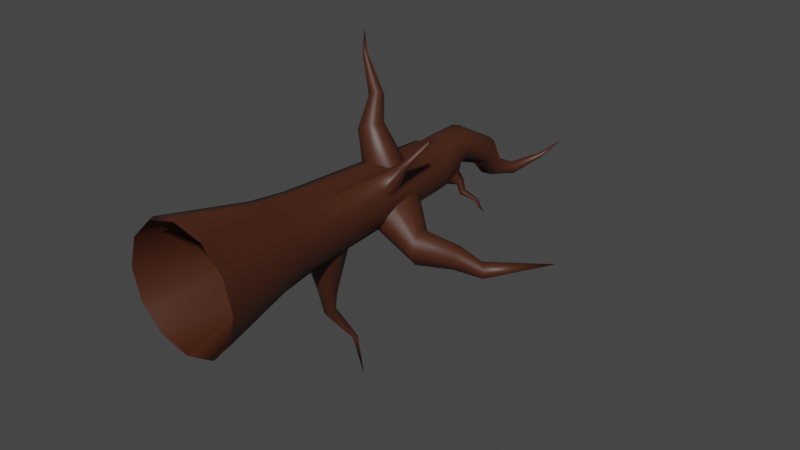 # Source: tree1.blend  (saved by Blender 2.91.10; exported with 4.5.12 LTS)
import bpy
from mathutils import Matrix  # noqa: F401  (used for matrix-valued properties, if any)

bpy.ops.wm.read_factory_settings(use_empty=True)
scene = bpy.context.scene
scene.name = 'Scene'

# ---- collections
col_collection = bpy.data.collections.new('Collection'); scene.collection.children.link(col_collection)

# ---- materials (node trees are filled in below, after node groups)
mat_tree = bpy.data.materials.new('tree')
mat_tree.use_transparent_shadow = False

# ---- material node trees
mat_tree.use_nodes = True; mat_tree.node_tree.nodes.clear()
_N = mat_tree.node_tree.nodes; _L = mat_tree.node_tree.links
n0 = _N.new('ShaderNodeBsdfPrincipled'); n0.name = 'Principled BSDF'; n0.location = (10, 300)
n0.distribution = 'GGX'
n0.subsurface_method = 'BURLEY'
n0.inputs[0].default_value = (0.06072, 0.01688, 0.006853, 1.0)
n0.inputs[3].default_value = 1.45
n0.inputs[27].default_value = (0.0, 0.0, 0.0, 1.0)
n0.inputs[28].default_value = 1.0
n1 = _N.new('ShaderNodeOutputMaterial'); n1.name = 'Material Output'; n1.location = (300, 300)
_L.new(n0.outputs[0], n1.inputs[0])
n1.is_active_output = True

# ---- world
world_world = bpy.data.worlds.new('World'); scene.world = world_world
world_world.use_nodes = True; world_world.node_tree.nodes.clear()
_N = world_world.node_tree.nodes; _L = world_world.node_tree.links
n0 = _N.new('ShaderNodeOutputWorld'); n0.name = 'World Output'; n0.location = (300, 300)
n1 = _N.new('ShaderNodeBackground'); n1.name = 'Background'; n1.location = (10, 300)
n1.inputs[0].default_value = (0.05088, 0.05088, 0.05088, 1.0)
_L.new(n1.outputs[0], n0.inputs[0])
n0.is_active_output = True
world_world.color = (0.05088, 0.05088, 0.05088)
world_world.use_sun_shadow = False
world_world.sun_shadow_jitter_overblur = 0.0

# ---- meshes
me_circle_001 = bpy.data.meshes.new('Circle.001')
me_circle_001.from_pydata([(0.0, -4.371e-08, -1.0), (-0.5, -3.786e-08, -0.866), (-0.866, -2.186e-08, -0.5), (-1.0, 1.911e-15, 4.371e-08), (-0.866, 2.186e-08, 0.5), (-0.5, 3.786e-08, 0.866), (-1.51e-07, 4.371e-08, 1.0), (0.5, 3.786e-08, 0.866), (0.866, 2.186e-08, 0.5), (1.0, 2.032e-14, 4.649e-07), (0.866, -2.186e-08, -0.5), (0.5, -3.786e-08, -0.866), (3.47e-09, 1.536, -0.6507), (-0.3468, 1.599, -0.5291), (-0.5557, 1.604, -0.3302), (-0.6507, 1.536, 9.897e-09), (-0.5635, 1.536, 0.3253), (-0.3253, 1.536, 0.5635), (-9.478e-08, 1.536, 0.6507), (0.3253, 1.536, 0.5635), (0.5635, 1.536, 0.3253), (0.6507, 1.536, 2.84e-07), (0.5635, 1.536, -0.3253), (0.3253, 1.536, -0.5635), (7.727e-09, 2.201, -0.5687), (-0.2843, 2.201, -0.4925), (-0.4925, 2.201, -0.2843), (-0.5687, 2.201, -1.075e-08), (-0.4925, 2.201, 0.2843), (-0.2843, 2.201, 0.4925), (-7.814e-08, 2.201, 0.5687), (0.2843, 2.201, 0.4925), (0.4925, 2.201, 0.2843), (0.5687, 2.201, 2.288e-07), (0.4925, 2.201, -0.2843), (0.2843, 2.201, -0.4925), (1.413e-08, 5.14, -0.4203), (-0.2102, 5.14, -0.364), (-0.364, 5.14, -0.2102), (-0.4203, 5.14, -1.22e-07), (-0.364, 5.14, 0.2102), (-0.2102, 5.14, 0.364), (-4.934e-08, 5.14, 0.4203), (0.2102, 5.14, 0.364), (0.364, 5.14, 0.2102), (0.4203, 5.14, 5.504e-08), (0.364, 5.14, -0.2102), (0.2102, 5.14, -0.364), (-0.1489, 5.858, -0.03), (-0.2413, 5.876, 0.08309), (-0.2631, 5.893, 0.2291), (-0.2106, 5.903, 0.3663), (-0.09662, 5.903, 0.4594), (0.04832, 5.895, 0.4834), (0.1854, 5.88, 0.432), (0.2779, 5.862, 0.3189), (0.301, 5.847, 0.1744), (0.2485, 5.837, 0.03729), (0.1345, 5.837, -0.0558), (-0.01042, 5.845, -0.07986), (0.1041, 6.597, -0.565), (0.05213, 6.641, -0.518), (0.04052, 6.696, -0.4555), (0.06999, 6.744, -0.3947), (0.134, 6.773, -0.3517), (0.2154, 6.777, -0.3379), (0.2924, 6.754, -0.3571), (0.3444, 6.71, -0.4041), (0.3573, 6.657, -0.4663), (0.3279, 6.61, -0.5271), (0.2638, 6.58, -0.5702), (0.1824, 6.576, -0.584), (0.3007, 7.085, -0.6761), (0.2658, 7.103, -0.6436), (0.2502, 7.112, -0.5957), (0.2581, 7.109, -0.5453), (0.2873, 7.095, -0.5059), (0.33, 7.073, -0.488), (0.3749, 7.05, -0.4964), (0.4098, 7.032, -0.5289), (0.4254, 7.023, -0.5767), (0.4175, 7.026, -0.6271), (0.3883, 7.04, -0.6666), (0.3455, 7.062, -0.6845), (0.6266, 7.471, -0.4318), (0.6122, 7.478, -0.4184), (0.6057, 7.482, -0.3986), (0.609, 7.481, -0.3778), (0.621, 7.475, -0.3616), (0.6387, 7.466, -0.3542), (0.6572, 7.457, -0.3577), (0.6715, 7.449, -0.3711), (0.678, 7.445, -0.3908), (0.6747, 7.447, -0.4116), (0.6627, 7.453, -0.4279), (0.645, 7.461, -0.4352), (0.9133, 7.668, -0.1099), (-0.356, 5.119, 0.1687), (-0.3372, 5.312, 0.2308), (-0.2946, 5.541, 0.2557), (-0.2877, 5.728, 0.2054), (-0.1657, 5.806, 0.0452), (0.006477, 5.793, -0.08476), (0.1641, 5.675, -0.1263), (0.1641, 5.482, -0.2054), (0.2116, 5.266, -0.2542), (0.1145, 5.086, -0.1863), (-0.04099, 4.988, -0.07207), (-0.2132, 5.001, 0.05789), (-0.8016, 5.261, -0.5418), (-0.8509, 5.318, -0.5092), (-0.8846, 5.394, -0.5122), (-0.8935, 5.467, -0.55), (-0.8753, 5.518, -0.6125), (-0.8348, 5.533, -0.683), (-0.783, 5.508, -0.7425), (-0.7336, 5.451, -0.7751), (-0.7, 5.375, -0.7721), (-0.691, 5.302, -0.7343), (-0.7093, 5.251, -0.6718), (-0.7497, 5.236, -0.6013), (-1.276, 5.253, -0.9836), (-1.3, 5.29, -0.9564), (-1.302, 5.338, -0.9391), (-1.283, 5.385, -0.9364), (-1.246, 5.418, -0.9489), (-1.202, 5.429, -0.9733), (-1.164, 5.414, -1.003), (-1.14, 5.378, -1.03), (-1.138, 5.33, -1.048), (-1.157, 5.283, -1.05), (-1.194, 5.249, -1.038), (-1.238, 5.239, -1.013), (-1.501, 5.637, -1.532), (-1.51, 5.652, -1.521), (-1.511, 5.672, -1.513), (-1.503, 5.691, -1.512), (-1.488, 5.705, -1.517), (-1.47, 5.709, -1.527), (-1.454, 5.703, -1.54), (-1.444, 5.688, -1.551), (-1.443, 5.669, -1.558), (-1.452, 5.649, -1.559), (-1.467, 5.635, -1.554), (-1.485, 5.631, -1.544), (-1.87, 5.708, -2.099), (-0.1577, 4.544, 0.1909), (-0.3082, 4.431, 0.1333), (-0.3917, 4.254, 0.1163), (-0.3428, 4.048, 0.05578), (-0.2918, 3.9, 0.2106), (-0.1352, 3.818, 0.2966), (0.04213, 3.836, 0.3795), (0.1927, 3.948, 0.4372), (0.3545, 4.104, 0.2915), (0.2837, 4.274, 0.2431), (0.202, 4.461, 0.2), (0.01963, 4.561, 0.2739), (-0.3164, 4.248, 0.9216), (-0.3978, 4.187, 0.8904), (-0.443, 4.091, 0.8813), (-0.4397, 3.986, 0.8966), (-0.3889, 3.899, 0.9323), (-0.3042, 3.855, 0.9788), (-0.2083, 3.865, 1.024), (-0.1269, 3.925, 1.055), (-0.08173, 4.021, 1.064), (-0.08499, 4.126, 1.049), (-0.1358, 4.213, 1.013), (-0.2205, 4.257, 0.9665), (-0.4804, 4.525, 1.245), (-0.5299, 4.492, 1.232), (-0.5631, 4.441, 1.239), (-0.5712, 4.386, 1.266), (-0.5518, 4.342, 1.304), (-0.5103, 4.321, 1.344), (-0.4577, 4.328, 1.374), (-0.4081, 4.362, 1.387), (-0.3749, 4.412, 1.38), (-0.3669, 4.467, 1.353), (-0.3862, 4.511, 1.315), (-0.4278, 4.532, 1.276), (-0.7307, 4.502, 1.887), (-0.7469, 4.491, 1.882), (-0.7578, 4.474, 1.885), (-0.7604, 4.457, 1.894), (-0.7541, 4.442, 1.906), (-0.7405, 4.435, 1.919), (-0.7233, 4.438, 1.929), (-0.7072, 4.449, 1.933), (-0.6963, 4.465, 1.931), (-0.6937, 4.483, 1.922), (-0.7, 4.497, 1.91), (-0.7136, 4.504, 1.897), (-0.9493, 4.708, 2.197), (0.37, 3.797, 0.02654), (0.3864, 4.085, 0.0848), (0.3261, 4.373, 0.07953), (0.2053, 4.584, 0.01215), (0.05635, 4.661, -0.09931), (-0.08085, 4.584, -0.225), (-0.1695, 4.373, -0.3311), (-0.1859, 4.085, -0.3894), (-0.1256, 3.797, -0.3841), (-0.004797, 3.587, -0.3168), (0.1442, 3.509, -0.2053), (0.2814, 3.587, -0.07965), (0.9536, 3.655, -0.371), (0.9292, 3.79, -0.3337), (0.903, 3.924, -0.3697), (0.8818, 4.023, -0.4694), (0.8716, 4.059, -0.606), (0.8748, 4.023, -0.743), (0.8908, 3.924, -0.8436), (0.9152, 3.79, -0.8809), (0.9415, 3.655, -0.8449), (0.9626, 3.557, -0.7452), (0.9729, 3.521, -0.6086), (0.9696, 3.557, -0.4716), (1.5, 3.878, -0.5053), (1.484, 3.97, -0.4799), (1.466, 4.062, -0.5044), (1.452, 4.129, -0.5724), (1.445, 4.153, -0.6655), (1.447, 4.129, -0.7589), (1.458, 4.062, -0.8275), (1.474, 3.97, -0.8529), (1.492, 3.878, -0.8283), (1.507, 3.811, -0.7604), (1.514, 3.787, -0.6673), (1.511, 3.811, -0.5739), (2.079, 3.802, -0.5662), (2.044, 3.843, -0.5272), (2.002, 3.894, -0.5205), (1.963, 3.94, -0.5476), (1.938, 3.97, -0.6015), (1.933, 3.975, -0.6675), (1.95, 3.954, -0.7282), (1.985, 3.913, -0.7671), (2.027, 3.862, -0.7738), (2.066, 3.816, -0.7467), (2.091, 3.786, -0.6928), (2.096, 3.781, -0.6268), (2.858, 4.52, -0.5202), (0.4197, 3.924, 0.218), (0.2617, 3.464, 0.4125), (0.4557, 3.457, 0.2589), (0.4045, 5.55, -0.246), (0.4101, 5.439, -0.2797), (0.3643, 5.433, -0.3214), (0.3426, 5.544, -0.2674), (0.3177, 5.542, -0.127), (0.2385, 5.567, -0.1839), (0.3495, 5.304, -0.2047), (0.2641, 5.313, -0.2944), (0.3133, 3.918, 0.3586), (0.6798, 3.809, 0.6331), (0.6889, 3.657, 0.6402), (0.6236, 3.657, 0.6911), (0.6214, 3.809, 0.6781), (0.4283, 3.671, -0.2473), (0.2473, 3.671, -0.4283), (1.093e-08, 3.671, -0.4945), (-0.2473, 3.671, -0.4283), (0.1438, 3.671, 0.456), (0.4675, 3.671, 0.1009), (-0.4283, 3.671, 0.2473), (-0.2473, 3.671, 0.4283), (-0.4283, 3.671, -0.2473), (0.4945, 3.671, 1.419e-07), (-6.374e-08, 3.671, 0.4945), (-0.4945, 3.671, -6.637e-08), (0.4481, 3.668, 0.1538), (0.2076, 3.684, 0.435), (0.7112, 3.738, 0.6179), (0.5901, 3.736, 0.7085), (-0.106, 5.89, -0.121), (0.01548, 5.922, -0.1779), (0.1127, 6.458, -0.5272), (0.1304, 6.481, -0.5401), (-0.3523, 5.559, 0.1314), (-0.3051, 5.513, 0.2912), (0.3051, 5.604, -0.02833), (0.1762, 5.637, -0.1453), (1.587e-08, 5.649, -0.1895), (-0.1762, 5.637, -0.1467), (0.1762, 5.48, 0.4082), (0.3051, 5.513, 0.2912), (-0.1762, 5.48, 0.4082), (-0.3051, 5.604, -0.02833), (0.3523, 5.559, 0.1314), (-3.733e-08, 5.468, 0.451), (0.3986, 5.475, -0.2352), (0.3245, 5.487, -0.2918), (0.2086, 5.456, -0.24), (0.3498, 5.416, -0.147), (-0.02801, 6.542, 0.01191), (0.06099, 6.584, 0.07177), (0.2415, 6.315, -0.2319), (0.1283, 6.31, -0.2511), (0.0199, 6.339, -0.2247), (-0.05231, 6.4, -0.1594), (0.3534, 6.496, -0.001048), (0.3714, 6.422, -0.08756), (0.1742, 6.589, 0.09094), (-0.06898, 6.476, -0.0726), (0.3305, 6.356, -0.1721), (0.2812, 6.557, 0.06429), (0.1108, 6.233, -0.2841), (-0.02114, 6.282, -0.2365), (-0.5349, 1.651, -0.3431), (-0.3597, 1.646, -0.5083), (-0.4639, 2.085, -0.3329), (-0.3299, 2.087, -0.4508), (-0.4527, 1.568, -0.2483), (-0.2483, 1.568, -0.4527), (-0.3918, 2.139, -0.2131), (-0.2131, 2.139, -0.3918), (5.599e-09, 1.868, -0.6097), (-0.2537, 1.897, -0.5949), (0.3048, 1.868, 0.528), (0.528, 1.868, 0.3048), (-0.528, 1.868, 0.3048), (-0.3048, 1.868, 0.528), (0.3048, 1.868, -0.528), (-0.5853, 1.88, -0.2261), (0.6097, 1.868, 2.564e-07), (-8.646e-08, 1.868, 0.6097), (-0.6097, 1.868, -4.242e-10), (0.528, 1.868, -0.3048), (-0.283, 1.864, -0.5636), (-0.5606, 1.845, -0.2569), (-0.2307, 1.853, -0.4222), (-0.4222, 1.853, -0.2307), (0.7627, 5.658, -0.7767), (0.4692, 5.455, -0.3973), (0.6553, 5.598, -0.5592), (0.7017, 5.603, -0.6662), (0.7053, 5.592, -0.6799), (0.6598, 5.584, -0.5766), (0.4785, 5.426, -0.4332), (0.4415, 5.422, -0.4668), (0.6419, 5.582, -0.5929), (0.6911, 5.591, -0.6928), (0.6788, 5.607, -0.6837), (0.6263, 5.603, -0.5814), (0.4095, 5.465, -0.443), (0.4241, 5.511, -0.4232), (0.6335, 5.625, -0.5718), (0.6844, 5.625, -0.6761), (0.7036, 5.627, -0.6695), (0.6577, 5.627, -0.5635), (0.474, 5.515, -0.406), (-0.5164, 2.355, -0.3296), (-0.3296, 2.355, -0.5164), (-0.4011, 4.993, -0.263), (-0.263, 4.993, -0.4011), (-0.2963, 3.674, -0.4587), (-0.4587, 3.674, -0.2963), (0.01071, 0.05466, -1.012), (0.4968, 0.05466, -0.8819), (0.01071, 1.548, -0.6725), (0.327, 1.548, -0.5877), (0.01071, 2.194, -0.5928), (0.2871, 2.194, -0.5187), (0.01071, 1.871, -0.6326), (0.307, 1.871, -0.5532), (0.2511, 3.623, -0.4563), (0.01071, 3.623, -0.5207), (-0.01392, 0.06905, 1.025), (-0.5004, 0.06905, 0.8946), (-0.01392, 1.563, 0.685), (-0.3305, 1.563, 0.6002), (-0.01392, 2.211, 0.6053), (-0.2906, 2.211, 0.5311), (-0.3105, 1.887, 0.5657), (-0.01392, 1.887, 0.6452), (-0.01392, 5.071, 0.4609), (-0.2184, 5.071, 0.4061), (-0.2545, 3.641, 0.4686), (-0.01392, 3.641, 0.5331), (-0.2344, 6.095, 0.2868), (-0.2821, 6.018, 0.1884), (0.02079, 6.716, -0.3593), (-0.006009, 6.672, -0.4146), (-0.06833, 6.552, 0.01049), (-0.1056, 6.492, -0.06636), (-0.3281, 2.492, -0.4166), (-0.3598, 2.685, -0.3601), (-0.3483, 2.914, -0.3121), (-0.3072, 3.101, -0.342), (-0.1072, 3.179, -0.3651), (0.1058, 3.167, -0.3311), (0.245, 3.048, -0.2462), (0.302, 2.855, -0.3011), (0.3702, 2.64, -0.3007), (0.2539, 2.459, -0.3236), (0.06379, 2.362, -0.3565), (-0.1492, 2.374, -0.3905), (-0.1249, 2.634, -1.23), (-0.1826, 2.692, -1.243), (-0.2038, 2.767, -1.27), (-0.1827, 2.84, -1.302), (-0.125, 2.891, -1.332), (-0.04619, 2.906, -1.352), (0.03266, 2.882, -1.356), (0.0904, 2.824, -1.343), (0.1116, 2.748, -1.317), (0.09049, 2.675, -1.284), (0.03281, 2.625, -1.254), (-0.04601, 2.609, -1.234), (-0.2082, 2.849, -1.773), (-0.2442, 2.885, -1.771), (-0.2583, 2.933, -1.761), (-0.2465, 2.98, -1.744), (-0.2121, 3.013, -1.727), (-0.1643, 3.024, -1.712), (-0.1159, 3.01, -1.705), (-0.07987, 2.973, -1.706), (-0.06585, 2.925, -1.717), (-0.07761, 2.878, -1.733), (-0.112, 2.845, -1.751), (-0.1598, 2.834, -1.765), (0.03144, 3.232, -2.314), (0.01657, 3.247, -2.314), (0.01079, 3.267, -2.309), (0.01564, 3.287, -2.303), (0.02982, 3.3, -2.295), (0.04954, 3.305, -2.289), (0.0695, 3.299, -2.286), (0.08437, 3.284, -2.287), (0.09015, 3.264, -2.291), (0.0853, 3.245, -2.298), (0.07112, 3.231, -2.305), (0.0514, 3.226, -2.311), (0.1841, 3.304, -2.974), (0.9614, 3.978, 1.045), (0.965, 3.918, 1.048), (0.9393, 3.918, 1.068), (0.9384, 3.978, 1.063), (0.9737, 3.95, 1.039), (0.9262, 3.949, 1.074)], [], [(3, 15, 14, 2), (10, 22, 21, 9), (7, 19, 18, 6), (11, 23, 22, 10), (1, 13, 12, 0), (8, 20, 19, 7), (5, 17, 16, 4), (11, 360, 362, 23), (2, 14, 13, 1), (9, 21, 20, 8), (42, 377, 380, 270), (319, 25, 24, 318), (321, 32, 31, 320), (323, 29, 28, 322), (23, 362, 366, 324), (25, 313, 312, 26), (326, 33, 32, 321), (6, 369, 370, 5), (328, 27, 26, 325), (329, 34, 33, 326), (320, 31, 30, 327), (324, 35, 34, 329), (261, 47, 46, 260), (263, 37, 36, 262), (32, 246, 245, 31), (267, 41, 40, 266), (262, 36, 47, 261), (268, 358, 353, 26), (269, 45, 44, 265), (5, 370, 372, 17), (271, 39, 38, 268), (260, 46, 45, 269), (264, 43, 42, 270), (266, 40, 39, 271), (281, 52, 51, 280), (282, 295, 251, 58), (285, 49, 48, 284), (287, 56, 55, 286), (288, 53, 52, 281), (284, 48, 59, 283), (289, 50, 49, 285), (290, 57, 56, 287), (291, 54, 53, 288), (280, 51, 50, 289), (282, 58, 57, 290), (286, 55, 54, 291), (297, 64, 63, 296), (299, 71, 70, 298), (301, 61, 60, 300), (303, 68, 67, 302), (304, 65, 64, 297), (299, 308, 279, 71), (305, 62, 61, 301), (306, 69, 68, 303), (307, 66, 65, 304), (296, 385, 381, 51), (298, 70, 69, 306), (302, 67, 66, 307), (67, 79, 78, 66), (64, 76, 75, 63), (71, 83, 82, 70), (61, 73, 72, 60), (68, 80, 79, 67), (65, 77, 76, 64), (60, 72, 83, 71), (62, 74, 73, 61), (69, 81, 80, 68), (66, 78, 77, 65), (63, 75, 74, 62), (70, 82, 81, 69), (79, 91, 90, 78), (76, 88, 87, 75), (83, 95, 94, 82), (73, 85, 84, 72), (80, 92, 91, 79), (77, 89, 88, 76), (72, 84, 95, 83), (74, 86, 85, 73), (81, 93, 92, 80), (78, 90, 89, 77), (75, 87, 86, 74), (82, 94, 93, 81), (94, 96, 93), (91, 96, 90), (88, 96, 87), (95, 96, 94), (85, 96, 84), (92, 96, 91), (89, 96, 88), (84, 96, 95), (86, 96, 85), (93, 96, 92), (90, 96, 89), (87, 96, 86), (101, 113, 112, 100), (108, 120, 119, 107), (98, 110, 109, 97), (105, 117, 116, 104), (102, 114, 113, 101), (97, 109, 120, 108), (99, 111, 110, 98), (106, 118, 117, 105), (103, 115, 114, 102), (100, 112, 111, 99), (107, 119, 118, 106), (104, 116, 115, 103), (116, 128, 127, 115), (113, 125, 124, 112), (120, 132, 131, 119), (110, 122, 121, 109), (117, 129, 128, 116), (114, 126, 125, 113), (109, 121, 132, 120), (111, 123, 122, 110), (118, 130, 129, 117), (115, 127, 126, 114), (112, 124, 123, 111), (119, 131, 130, 118), (128, 140, 139, 127), (125, 137, 136, 124), (132, 144, 143, 131), (122, 134, 133, 121), (129, 141, 140, 128), (126, 138, 137, 125), (121, 133, 144, 132), (123, 135, 134, 122), (130, 142, 141, 129), (127, 139, 138, 126), (124, 136, 135, 123), (131, 143, 142, 130), (143, 145, 142), (140, 145, 139), (137, 145, 136), (144, 145, 143), (134, 145, 133), (141, 145, 140), (138, 145, 137), (133, 145, 144), (135, 145, 134), (142, 145, 141), (139, 145, 138), (136, 145, 135), (154, 155, 167, 166), (151, 152, 164, 163), (148, 149, 161, 160), (155, 156, 168, 167), (152, 153, 165, 164), (149, 150, 162, 161), (156, 157, 169, 168), (146, 147, 159, 158), (153, 154, 166, 165), (150, 151, 163, 162), (157, 146, 158, 169), (147, 148, 160, 159), (161, 162, 174, 173), (168, 169, 181, 180), (158, 159, 171, 170), (165, 166, 178, 177), (162, 163, 175, 174), (169, 158, 170, 181), (159, 160, 172, 171), (166, 167, 179, 178), (163, 164, 176, 175), (160, 161, 173, 172), (167, 168, 180, 179), (164, 165, 177, 176), (176, 177, 189, 188), (173, 174, 186, 185), (180, 181, 193, 192), (170, 171, 183, 182), (177, 178, 190, 189), (174, 175, 187, 186), (181, 170, 182, 193), (171, 172, 184, 183), (178, 179, 191, 190), (175, 176, 188, 187), (172, 173, 185, 184), (179, 180, 192, 191), (188, 189, 194), (185, 186, 194), (192, 193, 194), (182, 183, 194), (189, 190, 194), (186, 187, 194), (193, 182, 194), (183, 184, 194), (190, 191, 194), (187, 188, 194), (184, 185, 194), (191, 192, 194), (199, 198, 210, 211), (205, 204, 216, 217), (196, 195, 207, 208), (202, 201, 213, 214), (200, 199, 211, 212), (197, 196, 208, 209), (203, 202, 214, 215), (206, 205, 217, 218), (201, 200, 212, 213), (198, 197, 209, 210), (204, 203, 215, 216), (195, 206, 218, 207), (207, 218, 230, 219), (210, 209, 221, 222), (213, 212, 224, 225), (218, 217, 229, 230), (216, 215, 227, 228), (209, 208, 220, 221), (212, 211, 223, 224), (217, 216, 228, 229), (215, 214, 226, 227), (208, 207, 219, 220), (211, 210, 222, 223), (214, 213, 225, 226), (226, 225, 237, 238), (219, 230, 242, 231), (222, 221, 233, 234), (225, 224, 236, 237), (230, 229, 241, 242), (228, 227, 239, 240), (221, 220, 232, 233), (224, 223, 235, 236), (229, 228, 240, 241), (227, 226, 238, 239), (220, 219, 231, 232), (223, 222, 234, 235), (235, 234, 243), (238, 237, 243), (231, 242, 243), (234, 233, 243), (237, 236, 243), (242, 241, 243), (240, 239, 243), (233, 232, 243), (236, 235, 243), (241, 240, 243), (239, 238, 243), (232, 231, 243), (251, 247, 250, 252), (58, 251, 252, 59), (47, 254, 253, 46), (283, 294, 254, 47), (344, 334, 343), (294, 293, 249, 254), (254, 249, 248, 253), (295, 292, 247, 251), (273, 275, 259, 255), (264, 273, 255, 43), (265, 272, 246, 32), (43, 255, 244, 44), (275, 441, 439, 259), (255, 259, 256, 244), (272, 274, 257, 246), (246, 257, 258, 245), (244, 256, 274, 272), (258, 438, 441, 275), (44, 244, 272, 265), (31, 245, 273, 264), (245, 258, 275, 273), (31, 264, 270, 30), (34, 260, 269, 33), (27, 271, 268, 26), (18, 371, 369, 6), (33, 269, 265, 32), (38, 355, 358, 268), (324, 366, 364, 35), (25, 263, 262, 24), (35, 261, 260, 34), (71, 279, 278, 60), (48, 276, 277, 59), (300, 309, 276, 48), (253, 248, 292, 295), (252, 250, 293, 294), (338, 334, 337), (59, 252, 294, 283), (43, 286, 291, 42), (46, 282, 290, 45), (39, 280, 289, 38), (42, 291, 288, 41), (45, 290, 287, 44), (38, 289, 285, 37), (36, 284, 283, 47), (41, 288, 281, 40), (44, 287, 286, 43), (37, 285, 284, 36), (46, 253, 295, 282), (40, 281, 280, 39), (60, 278, 309, 300), (55, 302, 307, 54), (58, 298, 306, 57), (63, 383, 385, 296), (54, 307, 304, 53), (57, 306, 303, 56), (50, 305, 301, 49), (59, 277, 308, 299), (53, 304, 297, 52), (56, 303, 302, 55), (49, 301, 300, 48), (59, 299, 298, 58), (52, 297, 296, 51), (279, 308, 309, 278), (277, 276, 309, 308), (29, 267, 266, 28), (331, 333, 314, 310), (14, 310, 311, 13), (325, 331, 310, 14), (319, 330, 313, 25), (333, 316, 317, 332), (313, 317, 316, 312), (330, 332, 317, 313), (310, 314, 315, 311), (311, 315, 332, 330), (314, 333, 332, 315), (13, 311, 330, 319), (26, 312, 331, 325), (312, 316, 333, 331), (23, 324, 329, 22), (19, 320, 327, 18), (22, 329, 326, 21), (15, 328, 325, 14), (29, 374, 379, 267), (21, 326, 321, 20), (261, 367, 368, 262), (17, 323, 322, 16), (20, 321, 320, 19), (13, 319, 318, 12), (350, 334, 349), (349, 334, 344), (337, 334, 350), (343, 334, 338), (249, 341, 340, 248), (341, 342, 339, 340), (342, 343, 338, 339), (292, 335, 352, 247), (335, 336, 351, 352), (336, 337, 350, 351), (250, 347, 346, 293), (347, 348, 345, 346), (348, 349, 344, 345), (247, 352, 347, 250), (352, 351, 348, 347), (351, 350, 349, 348), (248, 340, 335, 292), (340, 339, 336, 335), (339, 338, 337, 336), (293, 346, 341, 249), (346, 345, 342, 341), (345, 344, 343, 342), (358, 355, 356, 357), (353, 358, 357, 354), (37, 356, 355, 38), (26, 353, 354, 25), (263, 357, 356, 37), (25, 354, 357, 263), (328, 15, 16, 322), (4, 16, 15, 3), (359, 361, 362, 360), (365, 363, 364, 366), (363, 368, 367, 364), (361, 365, 366, 362), (24, 363, 365, 318), (318, 365, 361, 12), (262, 368, 363, 24), (0, 359, 360, 11), (12, 361, 359, 0), (35, 364, 367, 261), (369, 371, 372, 370), (376, 373, 374, 375), (380, 377, 378, 379), (373, 380, 379, 374), (371, 376, 375, 372), (17, 372, 375, 323), (323, 375, 374, 29), (267, 379, 378, 41), (327, 376, 371, 18), (30, 373, 376, 327), (41, 378, 377, 42), (270, 380, 373, 30), (385, 383, 384, 386), (381, 385, 386, 382), (50, 382, 386, 305), (305, 386, 384, 62), (62, 384, 383, 63), (51, 381, 382, 50), (322, 28, 27, 328), (271, 27, 28, 266), (391, 403, 402, 390), (398, 410, 409, 397), (388, 400, 399, 387), (395, 407, 406, 394), (392, 404, 403, 391), (387, 399, 410, 398), (389, 401, 400, 388), (396, 408, 407, 395), (393, 405, 404, 392), (390, 402, 401, 389), (397, 409, 408, 396), (394, 406, 405, 393), (406, 418, 417, 405), (403, 415, 414, 402), (410, 422, 421, 409), (400, 412, 411, 399), (407, 419, 418, 406), (404, 416, 415, 403), (399, 411, 422, 410), (401, 413, 412, 400), (408, 420, 419, 407), (405, 417, 416, 404), (402, 414, 413, 401), (409, 421, 420, 408), (418, 430, 429, 417), (415, 427, 426, 414), (422, 434, 433, 421), (412, 424, 423, 411), (419, 431, 430, 418), (416, 428, 427, 415), (411, 423, 434, 422), (413, 425, 424, 412), (420, 432, 431, 419), (417, 429, 428, 416), (414, 426, 425, 413), (421, 433, 432, 420), (433, 435, 432), (430, 435, 429), (427, 435, 426), (434, 435, 433), (424, 435, 423), (431, 435, 430), (428, 435, 427), (423, 435, 434), (425, 435, 424), (432, 435, 431), (429, 435, 428), (426, 435, 425), (440, 436, 439, 441), (437, 440, 441, 438), (259, 439, 436, 256), (256, 436, 440, 274), (274, 440, 437, 257), (257, 437, 438, 258)])
me_circle_001.polygons.foreach_set('use_smooth', [True] * 440)
_uv = me_circle_001.uv_layers.new(name='UVMap')
_uv.uv.foreach_set('vector', [0.0, 0.0, 0.0, 0.0, 0.0, 0.0, 0.0, 0.0, 0.0, 0.0, 0.0, 0.0, 0.0, 0.0, 0.0, 0.0, 0.0, 0.0, 0.0, 0.0, 0.0, 0.0, 0.0, 0.0, 0.0, 0.0, 0.0, 0.0, 0.0, 0.0, 0.0, 0.0, 0.0, 0.0, 0.0, 0.0, 0.0, 0.0, 0.0, 0.0, 0.0, 0.0, 0.0, 0.0, 0.0, 0.0, 0.0, 0.0, 0.0, 0.0, 0.0, 0.0, 0.0, 0.0, 0.0, 0.0, 0.0, 0.0, 0.0, 0.0, 0.0, 0.0, 0.0, 0.0, 0.0, 0.0, 0.0, 0.0, 0.0, 0.0, 0.0, 0.0, 0.0, 0.0, 0.0, 0.0, 0.0, 0.0, 0.0, 0.0, 0.0, 0.0, 0.0, 0.0, 0.0, 0.0, 0.0, 0.0, 0.0, 0.0, 0.0, 0.0, 0.0, 0.0, 0.0, 0.0, 0.0, 0.0, 0.0, 0.0, 0.0, 0.0, 0.0, 0.0, 0.0, 0.0, 0.0, 0.0, 0.0, 0.0, 0.0, 0.0, 0.0, 0.0, 0.0, 0.0, 0.0, 0.0, 0.0, 0.0, 0.0, 0.0, 0.0, 0.0, 0.0, 0.0, 0.0, 0.0, 0.0, 0.0, 0.0, 0.0, 0.0, 0.0, 0.0, 0.0, 0.0, 0.0, 0.0, 0.0, 0.0, 0.0, 0.0, 0.0, 0.0, 0.0, 0.0, 0.0, 0.0, 0.0, 0.0, 0.0, 0.0, 0.0, 0.0, 0.0, 0.0, 0.0, 0.0, 0.0, 0.0, 0.0, 0.0, 0.0, 0.0, 0.0, 0.0, 0.0, 0.0, 0.0, 0.0, 0.0, 0.0, 0.0, 0.0, 0.0, 0.0, 0.0, 0.0, 0.0, 0.0, 0.0, 0.0, 0.0, 0.0, 0.0, 0.0, 0.0, 0.0, 0.0, 0.0, 0.0, 0.0, 0.0, 0.0, 0.0, 0.0, 0.0, 0.0, 0.0, 0.0, 0.0, 0.0, 0.0, 0.0, 0.0, 0.0, 0.0, 0.0, 0.0, 0.0, 0.0, 0.0, 0.0, 0.0, 0.0, 0.0, 0.0, 0.0, 0.0, 0.0, 0.0, 0.0, 0.0, 0.0, 0.0, 0.0, 0.0, 0.0, 0.0, 0.0, 0.0, 0.0, 0.0, 0.0, 0.0, 0.0, 0.0, 0.0, 0.0, 0.0, 0.0, 0.0, 0.0, 0.0, 0.0, 0.0, 0.0, 0.0, 0.0, 0.0, 0.0, 0.0, 0.0, 0.0, 0.0, 0.0, 0.0, 0.0, 0.0, 0.0, 0.0, 0.0, 0.0, 0.0, 0.0, 0.0, 0.0, 0.0, 0.0, 0.0, 0.0, 0.0, 0.0, 0.0, 0.0, 0.0, 0.0, 0.0, 0.0, 0.0, 0.0, 0.0, 0.0, 0.0, 0.0, 0.0, 0.0, 0.0, 0.0, 0.0, 0.0, 0.0, 0.0, 0.0, 0.0, 0.0, 0.0, 0.0, 0.0, 0.0, 0.0, 0.0, 0.0, 0.0, 0.0, 0.0, 0.0, 0.0, 0.0, 0.0, 0.0, 0.0, 0.0, 0.0, 0.0, 0.0, 0.0, 0.0, 0.0, 0.0, 0.0, 0.0, 0.0, 0.0, 0.0, 0.0, 0.0, 0.0, 0.0, 0.0, 0.0, 0.0, 0.0, 0.0, 0.0, 0.0, 0.0, 0.0, 0.0, 0.0, 0.0, 0.0, 0.0, 0.0, 0.0, 0.0, 0.0, 0.0, 0.0, 0.0, 0.0, 0.0, 0.0, 0.0, 0.0, 0.0, 0.0, 0.0, 0.0, 0.0, 0.0, 0.0, 0.0, 0.0, 0.0, 0.0, 0.0, 0.0, 0.0, 0.0, 0.0, 0.0, 0.0, 0.0, 0.0, 0.0, 0.0, 0.0, 0.0, 0.0, 0.0, 0.0, 0.0, 0.0, 0.0, 0.0, 0.0, 0.0, 0.0, 0.0, 0.0, 0.0, 0.0, 0.0, 0.0, 0.0, 0.0, 0.0, 0.0, 0.0, 0.0, 0.0, 0.0, 0.0, 0.0, 0.0, 0.0, 0.0, 0.0, 0.0, 0.0, 0.0, 0.0, 0.0, 0.0, 0.0, 0.0, 0.0, 0.0, 0.0, 0.0, 0.0, 0.0, 0.0, 0.0, 0.0, 0.0, 0.0, 0.0, 0.0, 0.0, 0.0, 0.0, 0.0, 0.0, 0.0, 0.0, 0.0, 0.0, 0.0, 0.0, 0.0, 0.0, 0.0, 0.0, 0.0, 0.0, 0.0, 0.0, 0.0, 0.0, 0.0, 0.0, 0.0, 0.0, 0.0, 0.0, 0.0, 0.0, 0.0, 0.0, 0.0, 0.0, 0.0, 0.0, 0.0, 0.0, 0.0, 0.0, 0.0, 0.0, 0.0, 0.0, 0.0, 0.0, 0.0, 0.0, 0.0, 0.0, 0.0, 0.0, 0.0, 0.0, 0.0, 0.0, 0.0, 0.0, 0.0, 0.0, 0.0, 0.0, 0.0, 0.0, 0.0, 0.0, 0.0, 0.0, 0.0, 0.0, 0.0, 0.0, 0.0, 0.0, 0.0, 0.0, 0.0, 0.0, 0.0, 0.0, 0.0, 0.0, 0.0, 0.0, 0.0, 0.0, 0.0, 0.0, 0.0, 0.0, 0.0, 0.0, 0.0, 0.0, 0.0, 0.0, 0.0, 0.0, 0.0, 0.0, 0.0, 0.0, 0.0, 0.0, 0.0, 0.0, 0.0, 0.0, 0.0, 0.0, 0.0, 0.0, 0.0, 0.0, 0.0, 0.0, 0.0, 0.0, 0.0, 0.0, 0.0, 0.0, 0.0, 0.0, 0.0, 0.0, 0.0, 0.0, 0.0, 0.0, 0.0, 0.0, 0.0, 0.0, 0.0, 0.0, 0.0, 0.0, 0.0, 0.0, 0.0, 0.0, 0.0, 0.0, 0.0, 0.0, 0.0, 0.0, 0.0, 0.0, 0.0, 0.0, 0.0, 0.0, 0.0, 0.0, 0.0, 0.0, 0.0, 0.0, 0.0, 0.0, 0.0, 0.0, 0.0, 0.0, 0.0, 0.0, 0.0, 0.0, 0.0, 0.0, 0.0, 0.0, 0.0, 0.0, 0.0, 0.0, 0.0, 0.0, 0.0, 0.0, 0.0, 0.0, 0.0, 0.0, 0.0, 0.0, 0.0, 0.0, 0.0, 0.0, 0.0, 0.0, 0.0, 0.0, 0.0, 0.0, 0.0, 0.0, 0.0, 0.0, 0.0, 0.0, 0.0, 0.0, 0.0, 0.0, 0.0, 0.0, 0.0, 0.0, 0.0, 0.0, 0.0, 0.0, 0.0, 0.0, 0.0, 0.0, 0.0, 0.0, 0.0, 0.0, 0.0, 0.0, 0.0, 0.0, 0.0, 0.0, 0.0, 0.0, 0.0, 0.0, 0.0, 0.0, 0.0, 0.0, 0.0, 0.0, 0.0, 0.0, 0.0, 0.0, 0.0, 0.0, 0.0, 0.0, 0.0, 0.0, 0.0, 0.0, 0.0, 0.0, 0.0, 0.0, 0.0, 0.0, 0.0, 0.0, 0.0, 0.0, 0.0, 0.0, 0.0, 0.0, 0.0, 0.0, 0.0, 0.0, 0.0, 0.0, 0.0, 0.0, 0.0, 0.0, 0.0, 0.0, 0.0, 0.0, 0.0, 0.0, 0.0, 0.0, 0.0, 0.0, 0.0, 0.0, 0.0, 0.0, 0.0, 0.0, 0.0, 0.0, 0.0, 0.0, 0.0, 0.0, 0.0, 0.0, 0.0, 0.0, 0.0, 0.0, 0.0, 0.0, 0.0, 0.0, 0.0, 0.0, 0.0, 0.0, 0.0, 0.0, 0.0, 0.0, 0.0, 0.0, 0.0, 0.0, 0.0, 0.0, 0.0, 0.0, 0.0, 0.0, 0.0, 0.0, 0.0, 0.0, 0.0, 0.0, 0.0, 0.0, 0.0, 0.0, 0.0, 0.0, 0.0, 0.0, 0.0, 0.0, 0.0, 0.0, 0.0, 0.0, 0.0, 0.0, 0.0, 0.0, 0.0, 0.0, 0.0, 0.0, 0.0, 0.0, 0.0, 0.0, 0.0, 0.0, 0.0, 0.0, 0.0, 0.0, 0.0, 0.0, 0.0, 0.0, 0.0, 0.0, 0.0, 0.0, 0.0, 0.0, 0.0, 0.0, 0.0, 0.0, 0.0, 0.0, 0.0, 0.0, 0.0, 0.0, 0.0, 0.0, 0.0, 0.0, 0.0, 0.0, 0.0, 0.0, 0.0, 0.0, 0.0, 0.0, 0.0, 0.0, 0.0, 0.0, 0.0, 0.0, 0.0, 0.0, 0.0, 0.0, 0.0, 0.0, 0.0, 0.0, 0.0, 0.0, 0.0, 0.0, 0.0, 0.0, 0.0, 0.0, 0.0, 0.0, 0.0, 0.0, 0.0, 0.0, 0.0, 0.0, 0.0, 0.0, 0.0, 0.0, 0.0, 0.0, 0.0, 0.0, 0.0, 0.0, 0.0, 0.0, 0.0, 0.0, 0.0, 0.0, 0.0, 0.0, 0.0, 0.0, 0.0, 0.0, 0.0, 0.0, 0.0, 0.0, 0.0, 0.0, 0.0, 0.0, 0.0, 0.0, 0.0, 0.0, 0.0, 0.0, 0.0, 0.0, 0.0, 0.0, 0.0, 0.0, 0.0, 0.0, 0.0, 0.0, 0.0, 0.0, 0.0, 0.0, 0.0, 0.0, 0.0, 0.0, 0.0, 0.0, 0.0, 0.0, 0.0, 0.0, 0.0, 0.0, 0.0, 0.0, 0.0, 0.0, 0.0, 0.0, 0.0, 0.0, 0.0, 0.0, 0.0, 0.0, 0.0, 0.0, 0.0, 0.0, 0.0, 0.0, 0.0, 0.0, 0.0, 0.0, 0.0, 0.0, 0.0, 0.0, 0.0, 0.0, 0.0, 0.0, 0.0, 0.0, 0.0, 0.0, 0.0, 0.0, 0.0, 0.0, 0.0, 0.0, 0.0, 0.0, 0.0, 0.0, 0.0, 0.0, 0.0, 0.0, 0.0, 0.0, 0.0, 0.0, 0.0, 0.0, 0.0, 0.0, 0.0, 0.0, 0.0, 0.0, 0.0, 0.0, 0.0, 0.0, 0.0, 0.0, 0.0, 0.0, 0.0, 0.0, 0.0, 0.0, 0.0, 0.0, 0.0, 0.0, 0.0, 0.0, 0.0, 0.0, 0.0, 0.0, 0.0, 0.0, 0.0, 0.0, 0.0, 0.0, 0.0, 0.0, 0.0, 0.0, 0.0, 0.0, 0.0, 0.0, 0.0, 0.0, 0.0, 0.0, 0.0, 0.0, 0.0, 0.0, 0.0, 0.0, 0.0, 0.0, 0.0, 0.0, 0.0, 0.0, 0.0, 0.0, 0.0, 0.0, 0.0, 0.0, 0.0, 0.0, 0.0, 0.0, 0.0, 0.0, 0.0, 0.0, 0.0, 0.0, 0.0, 0.0, 0.0, 0.0, 0.0, 0.0, 0.0, 0.0, 0.0, 0.0, 0.0, 0.0, 0.0, 0.0, 0.0, 0.0, 0.0, 0.0, 0.0, 0.0, 0.0, 0.0, 0.0, 0.0, 0.0, 0.0, 0.0, 0.0, 0.0, 0.0, 0.0, 0.0, 0.0, 0.0, 0.0, 0.0, 0.0, 0.0, 0.0, 0.0, 0.0, 0.0, 0.0, 0.0, 0.0, 0.0, 0.0, 0.0, 0.0, 0.0, 0.0, 0.0, 0.0, 0.0, 0.0, 0.0, 0.0, 0.0, 0.0, 0.0, 0.0, 0.0, 0.0, 0.0, 0.0, 0.0, 0.0, 0.0, 0.0, 0.0, 0.0, 0.0, 0.0, 0.0, 0.0, 0.0, 0.0, 0.0, 0.0, 0.0, 0.0, 0.0, 0.0, 0.0, 0.0, 0.0, 0.0, 0.0, 0.0, 0.0, 0.0, 0.0, 0.0, 0.0, 0.0, 0.0, 0.0, 0.0, 0.0, 0.0, 0.0, 0.0, 0.0, 0.0, 0.0, 0.0, 0.0, 0.0, 0.0, 0.0, 0.0, 0.0, 0.0, 0.0, 0.0, 0.0, 0.0, 0.0, 0.0, 0.0, 0.0, 0.0, 0.0, 0.0, 0.0, 0.0, 0.0, 0.0, 0.0, 0.0, 0.0, 0.0, 0.0, 0.0, 0.0, 0.0, 0.0, 0.0, 0.0, 0.0, 0.0, 0.0, 0.0, 0.0, 0.0, 0.0, 0.0, 0.0, 0.0, 0.0, 0.0, 0.0, 0.0, 0.0, 0.0, 0.0, 0.0, 0.0, 0.0, 0.0, 0.0, 0.0, 0.0, 0.0, 0.0, 0.0, 0.0, 0.0, 0.0, 0.0, 0.0, 0.0, 0.0, 0.0, 0.0, 0.0, 0.0, 0.0, 0.0, 0.0, 0.0, 0.0, 0.0, 0.0, 0.0, 0.0, 0.0, 0.0, 0.0, 0.0, 0.0, 0.0, 0.0, 0.0, 0.0, 0.0, 0.0, 0.0, 0.0, 0.0, 0.0, 0.0, 0.0, 0.0, 0.0, 0.0, 0.0, 0.0, 0.0, 0.0, 0.0, 0.0, 0.0, 0.0, 0.0, 0.0, 0.0, 0.0, 0.0, 0.0, 0.0, 0.0, 0.0, 0.0, 0.0, 0.0, 0.0, 0.0, 0.0, 0.0, 0.0, 0.0, 0.0, 0.0, 0.0, 0.0, 0.0, 0.0, 0.0, 0.0, 0.0, 0.0, 0.0, 0.0, 0.0, 0.0, 0.0, 0.0, 0.0, 0.0, 0.0, 0.0, 0.0, 0.0, 0.0, 0.0, 0.0, 0.0, 0.0, 0.0, 0.0, 0.0, 0.0, 0.0, 0.0, 0.0, 0.0, 0.0, 0.0, 0.0, 0.0, 0.0, 0.0, 0.0, 0.0, 0.0, 0.0, 0.0, 0.0, 0.0, 0.0, 0.0, 0.0, 0.0, 0.0, 0.0, 0.0, 0.0, 0.0, 0.0, 0.0, 0.0, 0.0, 0.0, 0.0, 0.0, 0.0, 0.0, 0.0, 0.0, 0.0, 0.0, 0.0, 0.0, 0.0, 0.0, 0.0, 0.0, 0.0, 0.0, 0.0, 0.0, 0.0, 0.0, 0.0, 0.0, 0.0, 0.0, 0.0, 0.0, 0.0, 0.0, 0.0, 0.0, 0.0, 0.0, 0.0, 0.0, 0.0, 0.0, 0.0, 0.0, 0.0, 0.0, 0.0, 0.0, 0.0, 0.0, 0.0, 0.0, 0.0, 0.0, 0.0, 0.0, 0.0, 0.0, 0.0, 0.0, 0.0, 0.0, 0.0, 0.0, 0.0, 0.0, 0.0, 0.0, 0.0, 0.0, 0.0, 0.0, 0.0, 0.0, 0.0, 0.0, 0.0, 0.0, 0.0, 0.0, 0.0, 0.0, 0.0, 0.0, 0.0, 0.0, 0.0, 0.0, 0.0, 0.0, 0.0, 0.0, 0.0, 0.0, 0.0, 0.0, 0.0, 0.0, 0.0, 0.0, 0.0, 0.0, 0.0, 0.0, 0.0, 0.0, 0.0, 0.0, 0.0, 0.0, 0.0, 0.0, 0.0, 0.0, 0.0, 0.0, 0.0, 0.0, 0.0, 0.0, 0.0, 0.0, 0.0, 0.0, 0.0, 0.0, 0.0, 0.0, 0.0, 0.0, 0.0, 0.0, 0.0, 0.0, 0.0, 0.0, 0.0, 0.0, 0.0, 0.0, 0.0, 0.0, 0.0, 0.0, 0.0, 0.0, 0.0, 0.0, 0.0, 0.0, 0.0, 0.0, 0.0, 0.0, 0.0, 0.0, 0.0, 0.0, 0.0, 0.0, 0.0, 0.0, 0.0, 0.0, 0.0, 0.0, 0.0, 0.0, 0.0, 0.0, 0.0, 0.0, 0.0, 0.0, 0.0, 0.0, 0.0, 0.0, 0.0, 0.0, 0.0, 0.0, 0.0, 0.0, 0.0, 0.0, 0.0, 0.0, 0.0, 0.0, 0.0, 0.0, 0.0, 0.0, 0.0, 0.0, 0.0, 0.0, 0.0, 0.0, 0.0, 0.0, 0.0, 0.0, 0.0, 0.0, 0.0, 0.0, 0.0, 0.0, 0.0, 0.0, 0.0, 0.0, 0.0, 0.0, 0.0, 0.0, 0.0, 0.0, 0.0, 0.0, 0.0, 0.0, 0.0, 0.0, 0.0, 0.0, 0.0, 0.0, 0.0, 0.0, 0.0, 0.0, 0.0, 0.0, 0.0, 0.0, 0.0, 0.0, 0.0, 0.0, 0.0, 0.0, 0.0, 0.0, 0.0, 0.0, 0.0, 0.0, 0.0, 0.0, 0.0, 0.0, 0.0, 0.0, 0.0, 0.0, 0.0, 0.0, 0.0, 0.0, 0.0, 0.0, 0.0, 0.0, 0.0, 0.0, 0.0, 0.0, 0.0, 0.0, 0.0, 0.0, 0.0, 0.0, 0.0, 0.0, 0.0, 0.0, 0.0, 0.0, 0.0, 0.0, 0.0, 0.0, 0.0, 0.0, 0.0, 0.0, 0.0, 0.0, 0.0, 0.0, 0.0, 0.0, 0.0, 0.0, 0.0, 0.0, 0.0, 0.0, 0.0, 0.0, 0.0, 0.0, 0.0, 0.0, 0.0, 0.0, 0.0, 0.0, 0.0, 0.0, 0.0, 0.0, 0.0, 0.0, 0.0, 0.0, 0.0, 0.0, 0.0, 0.0, 0.0, 0.0, 0.0, 0.0, 0.0, 0.0, 0.0, 0.0, 0.0, 0.0, 0.0, 0.0, 0.0, 0.0, 0.0, 0.0, 0.0, 0.0, 0.0, 0.0, 0.0, 0.0, 0.0, 0.0, 0.0, 0.0, 0.0, 0.0, 0.0, 0.0, 0.0, 0.0, 0.0, 0.0, 0.0, 0.0, 0.0, 0.0, 0.0, 0.0, 0.0, 0.0, 0.0, 0.0, 0.0, 0.0, 0.0, 0.0, 0.0, 0.0, 0.0, 0.0, 0.0, 0.0, 0.0, 0.0, 0.0, 0.0, 0.0, 0.0, 0.0, 0.0, 0.0, 0.0, 0.0, 0.0, 0.0, 0.0, 0.0, 0.0, 0.0, 0.0, 0.0, 0.0, 0.0, 0.0, 0.0, 0.0, 0.0, 0.0, 0.0, 0.0, 0.0, 0.0, 0.0, 0.0, 0.0, 0.0, 0.0, 0.0, 0.0, 0.0, 0.0, 0.0, 0.0, 0.0, 0.0, 0.0, 0.0, 0.0, 0.0, 0.0, 0.0, 0.0, 0.0, 0.0, 0.0, 0.0, 0.0, 0.0, 0.0, 0.0, 0.0, 0.0, 0.0, 0.0, 0.0, 0.0, 0.0, 0.0, 0.0, 0.0, 0.0, 0.0, 0.0, 0.0, 0.0, 0.0, 0.0, 0.0, 0.0, 0.0, 0.0, 0.0, 0.0, 0.0, 0.0, 0.0, 0.0, 0.0, 0.0, 0.0, 0.0, 0.0, 0.0, 0.0, 0.0, 0.0, 0.0, 0.0, 0.0, 0.0, 0.0, 0.0, 0.0, 0.0, 0.0, 0.0, 0.0, 0.0, 0.0, 0.0, 0.0, 0.0, 0.0, 0.0, 0.0, 0.0, 0.0, 0.0, 0.0, 0.0, 0.0, 0.0, 0.0, 0.0, 0.0, 0.0, 0.0, 0.0, 0.0, 0.0, 0.0, 0.0, 0.0, 0.0, 0.0, 0.0, 0.0, 0.0, 0.0, 0.0, 0.0, 0.0, 0.0, 0.0, 0.0, 0.0, 0.0, 0.0, 0.0, 0.0, 0.0, 0.0, 0.0, 0.0, 0.0, 0.0, 0.0, 0.0, 0.0, 0.0, 0.0, 0.0, 0.0, 0.0, 0.0, 0.0, 0.0, 0.0, 0.0, 0.0, 0.0, 0.0, 0.0, 0.0, 0.0, 0.0, 0.0, 0.0, 0.0, 0.0, 0.0, 0.0, 0.0, 0.0, 0.0, 0.0, 0.0, 0.0, 0.0, 0.0, 0.0, 0.0, 0.0, 0.0, 0.0, 0.0, 0.0, 0.0, 0.0, 0.0, 0.0, 0.0, 0.0, 0.0, 0.0, 0.0, 0.0, 0.0, 0.0, 0.0, 0.0, 0.0, 0.0, 0.0, 0.0, 0.0, 0.0, 0.0, 0.0, 0.0, 0.0, 0.0, 0.0, 0.0, 0.0, 0.0, 0.0, 0.0, 0.0, 0.0, 0.0, 0.0, 0.0, 0.0, 0.0, 0.0, 0.0, 0.0, 0.0, 0.0, 0.0, 0.0, 0.0, 0.0, 0.0, 0.0, 0.0, 0.0, 0.0, 0.0, 0.0, 0.0, 0.0, 0.0, 0.0, 0.0, 0.0, 0.0, 0.0, 0.0, 0.0, 0.0, 0.0, 0.0, 0.0, 0.0, 0.0, 0.0, 0.0, 0.0, 0.0, 0.0, 0.0, 0.0, 0.0, 0.0, 0.0, 0.0, 0.0, 0.0, 0.0, 0.0, 0.0, 0.0, 0.0, 0.0, 0.0, 0.0, 0.0, 0.0, 0.0, 0.0, 0.0, 0.0, 0.0, 0.0, 0.0, 0.0, 0.0, 0.0, 0.0, 0.0, 0.0, 0.0, 0.0, 0.0, 0.0, 0.0, 0.0, 0.0, 0.0, 0.0, 0.0, 0.0, 0.0, 0.0, 0.0, 0.0, 0.0, 0.0, 0.0, 0.0, 0.0, 0.0, 0.0, 0.0, 0.0, 0.0, 0.0, 0.0, 0.0, 0.0, 0.0, 0.0, 0.0, 0.0, 0.0, 0.0, 0.0, 0.0, 0.0, 0.0, 0.0, 0.0, 0.0, 0.0, 0.0, 0.0, 0.0, 0.0, 0.0, 0.0, 0.0, 0.0, 0.0, 0.0, 0.0, 0.0, 0.0, 0.0, 0.0, 0.0, 0.0, 0.0, 0.0, 0.0, 0.0, 0.0, 0.0, 0.0, 0.0, 0.0, 0.0, 0.0, 0.0, 0.0, 0.0, 0.0, 0.0, 0.0, 0.0, 0.0, 0.0, 0.0, 0.0, 0.0, 0.0, 0.0, 0.0, 0.0, 0.0, 0.0, 0.0, 0.0, 0.0, 0.0, 0.0, 0.0, 0.0, 0.0, 0.0, 0.0, 0.0, 0.0, 0.0, 0.0, 0.0, 0.0, 0.0, 0.0, 0.0, 0.0, 0.0, 0.0, 0.0, 0.0, 0.0, 0.0, 0.0, 0.0, 0.0, 0.0, 0.0, 0.0, 0.0, 0.0, 0.0, 0.0, 0.0, 0.0, 0.0, 0.0, 0.0, 0.0, 0.0, 0.0, 0.0, 0.0, 0.0, 0.0, 0.0, 0.0, 0.0, 0.0, 0.0, 0.0, 0.0, 0.0, 0.0, 0.0, 0.0, 0.0, 0.0, 0.0, 0.0, 0.0, 0.0, 0.0, 0.0, 0.0, 0.0, 0.0, 0.0, 0.0, 0.0, 0.0, 0.0, 0.0, 0.0, 0.0, 0.0, 0.0, 0.0, 0.0, 0.0, 0.0, 0.0, 0.0, 0.0, 0.0, 0.0, 0.0, 0.0, 0.0, 0.0, 0.0, 0.0, 0.0, 0.0, 0.0, 0.0, 0.0, 0.0, 0.0, 0.0, 0.0, 0.0, 0.0, 0.0, 0.0, 0.0, 0.0, 0.0, 0.0, 0.0, 0.0, 0.0, 0.0, 0.0, 0.0, 0.0, 0.0, 0.0, 0.0, 0.0, 0.0, 0.0, 0.0, 0.0, 0.0, 0.0, 0.0, 0.0, 0.0, 0.0, 0.0, 0.0, 0.0, 0.0, 0.0, 0.0, 0.0, 0.0, 0.0, 0.0, 0.0, 0.0, 0.0, 0.0, 0.0, 0.0, 0.0, 0.0, 0.0, 0.0, 0.0, 0.0, 0.0, 0.0, 0.0, 0.0, 0.0, 0.0, 0.0, 0.0, 0.0, 0.0, 0.0, 0.0, 0.0, 0.0, 0.0, 0.0, 0.0, 0.0, 0.0, 0.0, 0.0, 0.0, 0.0, 0.0, 0.0, 0.0, 0.0, 0.0, 0.0, 0.0, 0.0, 0.0, 0.0, 0.0, 0.0, 0.0, 0.0, 0.0, 0.0, 0.0, 0.0, 0.0, 0.0, 0.0, 0.0, 0.0, 0.0, 0.0, 0.0, 0.0, 0.0, 0.0, 0.0, 0.0, 0.0, 0.0, 0.0, 0.0, 0.0, 0.0, 0.0, 0.0, 0.0, 0.0, 0.0, 0.0, 0.0, 0.0, 0.0, 0.0, 0.0, 0.0, 0.0, 0.0, 0.0, 0.0, 0.0, 0.0, 0.0, 0.0, 0.0, 0.0, 0.0, 0.0, 0.0, 0.0, 0.0, 0.0, 0.0, 0.0, 0.0, 0.0, 0.0, 0.0, 0.0, 0.0, 0.0, 0.0, 0.0, 0.0, 0.0, 0.0, 0.0, 0.0, 0.0, 0.0, 0.0, 0.0, 0.0, 0.0, 0.0, 0.0, 0.0, 0.0, 0.0, 0.0, 0.0, 0.0, 0.0, 0.0, 0.0, 0.0, 0.0, 0.0, 0.0, 0.0, 0.0, 0.0, 0.0, 0.0, 0.0, 0.0, 0.0, 0.0, 0.0, 0.0, 0.0, 0.0, 0.0, 0.0, 0.0, 0.0, 0.0, 0.0, 0.0, 0.0, 0.0, 0.0, 0.0, 0.0, 0.0, 0.0, 0.0, 0.0, 0.0, 0.0, 0.0, 0.0, 0.0, 0.0, 0.0, 0.0, 0.0, 0.0, 0.0, 0.0, 0.0, 0.0, 0.0, 0.0, 0.0, 0.0, 0.0, 0.0, 0.0, 0.0, 0.0, 0.0, 0.0, 0.0, 0.0, 0.0, 0.0, 0.0, 0.0, 0.0, 0.0, 0.0, 0.0, 0.0, 0.0, 0.0, 0.0, 0.0, 0.0, 0.0, 0.0, 0.0, 0.0, 0.0, 0.0, 0.0, 0.0, 0.0, 0.0, 0.0, 0.0, 0.0, 0.0, 0.0, 0.0, 0.0, 0.0, 0.0, 0.0, 0.0, 0.0, 0.0, 0.0, 0.0, 0.0, 0.0, 0.0, 0.0, 0.0, 0.0, 0.0, 0.0, 0.0, 0.0, 0.0, 0.0, 0.0, 0.0, 0.0, 0.0, 0.0, 0.0, 0.0, 0.0, 0.0, 0.0, 0.0, 0.0, 0.0, 0.0, 0.0, 0.0, 0.0, 0.0, 0.0, 0.0, 0.0, 0.0, 0.0, 0.0, 0.0, 0.0, 0.0, 0.0, 0.0, 0.0, 0.0, 0.0, 0.0, 0.0, 0.0, 0.0, 0.0, 0.0, 0.0, 0.0, 0.0, 0.0, 0.0, 0.0, 0.0, 0.0, 0.0, 0.0, 0.0, 0.0, 0.0, 0.0, 0.0, 0.0, 0.0, 0.0, 0.0, 0.0, 0.0, 0.0, 0.0, 0.0, 0.0, 0.0, 0.0, 0.0, 0.0, 0.0, 0.0, 0.0, 0.0, 0.0, 0.0, 0.0, 0.0, 0.0, 0.0, 0.0, 0.0, 0.0, 0.0, 0.0, 0.0, 0.0, 0.0, 0.0, 0.0, 0.0, 0.0, 0.0, 0.0, 0.0, 0.0, 0.0, 0.0, 0.0, 0.0, 0.0, 0.0, 0.0, 0.0, 0.0, 0.0, 0.0, 0.0, 0.0, 0.0, 0.0, 0.0, 0.0, 0.0, 0.0, 0.0, 0.0, 0.0, 0.0, 0.0, 0.0, 0.0, 0.0, 0.0, 0.0, 0.0, 0.0, 0.0, 0.0, 0.0, 0.0, 0.0, 0.0, 0.0, 0.0, 0.0, 0.0, 0.0, 0.0, 0.0, 0.0, 0.0, 0.0, 0.0, 0.0, 0.0, 0.0, 0.0, 0.0, 0.0, 0.0, 0.0, 0.0, 0.0, 0.0, 0.0, 0.0, 0.0, 0.0, 0.0, 0.0, 0.0, 0.0, 0.0, 0.0, 0.0, 0.0, 0.0, 0.0, 0.0, 0.0, 0.0, 0.0, 0.0, 0.0, 0.0, 0.0, 0.0, 0.0, 0.0, 0.0, 0.0, 0.0, 0.0, 0.0, 0.0, 0.0, 0.0, 0.0, 0.0, 0.0, 0.0, 0.0, 0.0, 0.0, 0.0, 0.0, 0.0, 0.0, 0.0, 0.0, 0.0, 0.0, 0.0, 0.0, 0.0, 0.0, 0.0, 0.0, 0.0, 0.0, 0.0, 0.0, 0.0, 0.0, 0.0, 0.0, 0.0, 0.0, 0.0, 0.0, 0.0, 0.0, 0.0, 0.0, 0.0, 0.0, 0.0, 0.0, 0.0, 0.0, 0.0, 0.0, 0.0, 0.0, 0.0, 0.0, 0.0, 0.0, 0.0, 0.0, 0.0, 0.0, 0.0, 0.0, 0.0, 0.0, 0.0, 0.0, 0.0, 0.0, 0.0, 0.0, 0.0, 0.0, 0.0, 0.0, 0.0, 0.0, 0.0, 0.0, 0.0, 0.0, 0.0, 0.0, 0.0, 0.0, 0.0, 0.0, 0.0, 0.0, 0.0, 0.0, 0.0, 0.0, 0.0, 0.0, 0.0, 0.0, 0.0, 0.0, 0.0, 0.0, 0.0, 0.0, 0.0, 0.0, 0.0, 0.0, 0.0, 0.0, 0.0, 0.0, 0.0, 0.0, 0.0, 0.0, 0.0, 0.0, 0.0, 0.0, 0.0, 0.0, 0.0, 0.0, 0.0, 0.0, 0.0, 0.0, 0.0, 0.0, 0.0, 0.0, 0.0, 0.0, 0.0, 0.0, 0.0, 0.0, 0.0, 0.0, 0.0, 0.0, 0.0, 0.0, 0.0, 0.0, 0.0, 0.0, 0.0, 0.0, 0.0, 0.0, 0.0, 0.0, 0.0, 0.0, 0.0, 0.0, 0.0, 0.0, 0.0, 0.0, 0.0, 0.0, 0.0, 0.0, 0.0, 0.0, 0.0, 0.0, 0.0, 0.0, 0.0, 0.0, 0.0, 0.0, 0.0, 0.0, 0.0, 0.0, 0.0, 0.0, 0.0, 0.0, 0.0, 0.0, 0.0, 0.0, 0.0, 0.0, 0.0, 0.0, 0.0, 0.0, 0.0, 0.0, 0.0, 0.0, 0.0, 0.0, 0.0, 0.0, 0.0, 0.0, 0.0, 0.0, 0.0, 0.0, 0.0, 0.0, 0.0, 0.0, 0.0, 0.0, 0.0, 0.0, 0.0, 0.0, 0.0, 0.0, 0.0, 0.0, 0.0, 0.0, 0.0, 0.0, 0.0, 0.0, 0.0, 0.0, 0.0, 0.0, 0.0, 0.0, 0.0, 0.0, 0.0, 0.0, 0.0, 0.0, 0.0, 0.0, 0.0, 0.0, 0.0, 0.0, 0.0, 0.0, 0.0, 0.0, 0.0, 0.0, 0.0, 0.0, 0.0, 0.0, 0.0, 0.0, 0.0, 0.0, 0.0, 0.0, 0.0, 0.0, 0.0, 0.0, 0.0, 0.0, 0.0, 0.0, 0.0, 0.0, 0.0, 0.0, 0.0, 0.0, 0.0, 0.0, 0.0, 0.0, 0.0, 0.0, 0.0, 0.0, 0.0, 0.0, 0.0, 0.0, 0.0, 0.0, 0.0, 0.0, 0.0, 0.0, 0.0, 0.0, 0.0, 0.0, 0.0, 0.0, 0.0, 0.0, 0.0, 0.0, 0.0, 0.0, 0.0, 0.0, 0.0, 0.0, 0.0, 0.0, 0.0, 0.0, 0.0, 0.0, 0.0, 0.0, 0.0, 0.0, 0.0, 0.0, 0.0, 0.0, 0.0, 0.0, 0.0, 0.0, 0.0, 0.0, 0.0, 0.0, 0.0, 0.0, 0.0, 0.0, 0.0, 0.0, 0.0, 0.0, 0.0, 0.0, 0.0, 0.0, 0.0, 0.0, 0.0, 0.0, 0.0, 0.0, 0.0, 0.0, 0.0, 0.0, 0.0, 0.0, 0.0, 0.0, 0.0, 0.0, 0.0, 0.0, 0.0, 0.0, 0.0, 0.0, 0.0, 0.0, 0.0, 0.0, 0.0, 0.0, 0.0, 0.0, 0.0, 0.0, 0.0, 0.0, 0.0, 0.0, 0.0, 0.0, 0.0, 0.0, 0.0, 0.0, 0.0, 0.0, 0.0, 0.0, 0.0, 0.0, 0.0, 0.0, 0.0, 0.0, 0.0, 0.0, 0.0, 0.0, 0.0, 0.0, 0.0, 0.0, 0.0, 0.0, 0.0, 0.0, 0.0, 0.0, 0.0, 0.0, 0.0, 0.0, 0.0, 0.0, 0.0, 0.0, 0.0, 0.0, 0.0, 0.0, 0.0, 0.0, 0.0, 0.0, 0.0, 0.0, 0.0, 0.0, 0.0, 0.0, 0.0, 0.0, 0.0, 0.0, 0.0, 0.0, 0.0, 0.0, 0.0, 0.0, 0.0, 0.0, 0.0, 0.0, 0.0, 0.0, 0.0, 0.0, 0.0, 0.0, 0.0, 0.0, 0.0, 0.0, 0.0, 0.0, 0.0, 0.0, 0.0, 0.0, 0.0, 0.0, 0.0, 0.0, 0.0, 0.0, 0.0, 0.0, 0.0, 0.0, 0.0, 0.0, 0.0, 0.0, 0.0, 0.0, 0.0, 0.0, 0.0, 0.0, 0.0, 0.0, 0.0, 0.0, 0.0, 0.0, 0.0, 0.0, 0.0, 0.0, 0.0, 0.0, 0.0, 0.0, 0.0, 0.0, 0.0, 0.0, 0.0, 0.0, 0.0, 0.0, 0.0, 0.0, 0.0, 0.0, 0.0, 0.0, 0.0, 0.0, 0.0, 0.0, 0.0, 0.0, 0.0, 0.0, 0.0, 0.0, 0.0, 0.0, 0.0, 0.0, 0.0, 0.0, 0.0, 0.0, 0.0, 0.0, 0.0, 0.0, 0.0, 0.0, 0.0, 0.0, 0.0, 0.0, 0.0, 0.0, 0.0, 0.0, 0.0, 0.0, 0.0, 0.0, 0.0, 0.0, 0.0, 0.0, 0.0, 0.0, 0.0, 0.0, 0.0, 0.0, 0.0, 0.0, 0.0, 0.0, 0.0, 0.0, 0.0, 0.0, 0.0, 0.0, 0.0, 0.0, 0.0, 0.0, 0.0, 0.0, 0.0, 0.0, 0.0, 0.0, 0.0, 0.0, 0.0, 0.0, 0.0, 0.0, 0.0, 0.0, 0.0, 0.0, 0.0, 0.0, 0.0, 0.0, 0.0, 0.0, 0.0, 0.0, 0.0, 0.0, 0.0, 0.0, 0.0, 0.0, 0.0, 0.0, 0.0, 0.0, 0.0, 0.0, 0.0, 0.0, 0.0, 0.0, 0.0, 0.0, 0.0, 0.0, 0.0, 0.0, 0.0, 0.0, 0.0, 0.0, 0.0, 0.0, 0.0, 0.0, 0.0, 0.0, 0.0, 0.0, 0.0, 0.0, 0.0, 0.0, 0.0, 0.0, 0.0, 0.0, 0.0, 0.0, 0.0, 0.0, 0.0, 0.0, 0.0, 0.0, 0.0, 0.0, 0.0, 0.0, 0.0, 0.0, 0.0, 0.0, 0.0, 0.0, 0.0, 0.0, 0.0, 0.0, 0.0, 0.0, 0.0, 0.0, 0.0, 0.0, 0.0, 0.0, 0.0, 0.0, 0.0, 0.0, 0.0, 0.0, 0.0, 0.0, 0.0, 0.0, 0.0, 0.0, 0.0, 0.0, 0.0, 0.0, 0.0, 0.0, 0.0, 0.0, 0.0, 0.0, 0.0, 0.0, 0.0, 0.0, 0.0, 0.0, 0.0, 0.0, 0.0, 0.0, 0.0, 0.0, 0.0, 0.0, 0.0, 0.0, 0.0, 0.0, 0.0, 0.0, 0.0, 0.0, 0.0, 0.0, 0.0, 0.0, 0.0, 0.0, 0.0, 0.0, 0.0, 0.0, 0.0])
me_circle_001.materials.append(mat_tree)
me_circle_001.use_remesh_fix_poles = True
me_circle_001.use_remesh_preserve_attributes = False
me_circle_001.use_mirror_vertex_groups = False
me_circle_001.update()

# ---- objects
ob_circle = bpy.data.objects.new('Circle', me_circle_001)

# ---- transforms, parenting, visibility, modifiers, constraints
ob_circle.location = (0.0, 0.0, 0.0)
ob_circle.lineart.crease_threshold = 0.0

# ---- collection membership
scene.collection.objects.link(ob_circle)

# ---- scene / render settings (as saved in the file)
scene.frame_start = 1; scene.frame_end = 250; scene.frame_set(0)
scene.render.engine = 'BLENDER_EEVEE_NEXT'
scene.cycles.use_denoising = False
scene.cycles.samples = 128
scene.cycles.sampling_pattern = 'TABULATED_SOBOL'
scene.cycles.use_adaptive_sampling = False
scene.cycles.use_light_tree = False
scene.view_settings.view_transform = 'Filmic'
bpy.context.view_layer.update()

# ---- added for rendering (the .blend has no active camera and no usable light): camera, sun
cam_auto = bpy.data.cameras.new('AutoCamera')
cam_auto.lens = 50.0
cam_auto.sensor_width = 36.0
cam_auto.clip_end = 1000.0
ob_auto_camera = bpy.data.objects.new('AutoCamera', cam_auto)
scene.collection.objects.link(ob_auto_camera)
ob_auto_camera.location = (10.1047, -7.6986, 7.30014)
ob_auto_camera.rotation_euler = (1.09748, -7.21219e-08, 0.694738)
scene.camera = ob_auto_camera
light_auto_sun = bpy.data.lights.new('AutoSun', 'SUN')
light_auto_sun.energy = 3.0
light_auto_sun.angle = 0.0523599
ob_auto_sun = bpy.data.objects.new('AutoSun', light_auto_sun)
scene.collection.objects.link(ob_auto_sun)
ob_auto_sun.rotation_euler = (0.872665, 0.174533, 0.523599)
bpy.context.view_layer.update()
